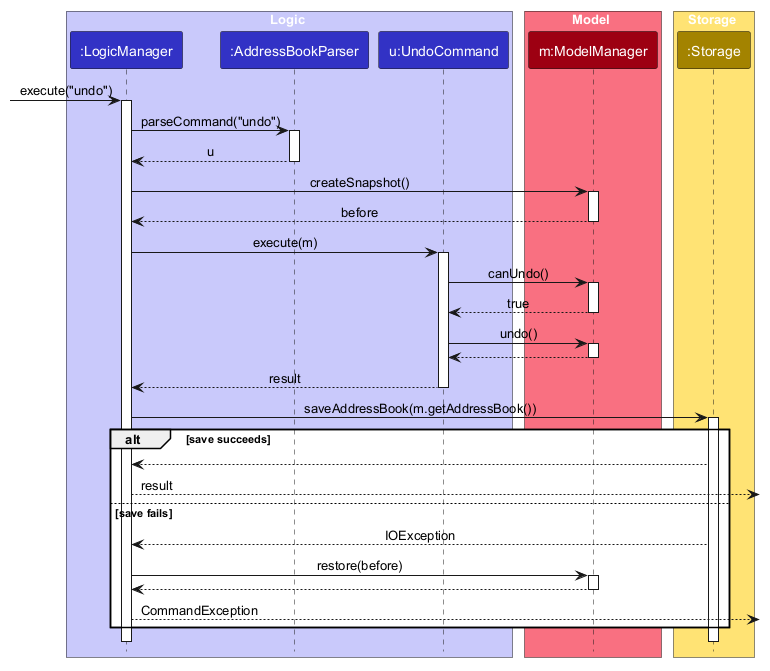

The diagram above was rendered by PlantUML. Its source (embedded in the PNG):
@startuml
!include style.puml
skinparam ArrowFontStyle plain

box Logic LOGIC_COLOR_T1
participant ":LogicManager" as LogicManager LOGIC_COLOR
participant ":AddressBookParser" as Parser LOGIC_COLOR
participant "u:UndoCommand" as UndoCommand LOGIC_COLOR
end box

box Model MODEL_COLOR_T1
participant "m:ModelManager" as Model MODEL_COLOR
end box

box Storage STORAGE_COLOR_T1
participant ":Storage" as Storage STORAGE_COLOR
end box

[-> LogicManager : execute("undo")
activate LogicManager
LogicManager -> Parser : parseCommand("undo")
activate Parser
Parser --> LogicManager : u
deactivate Parser
LogicManager -> Model : createSnapshot()
activate Model
Model --> LogicManager : before
deactivate Model
LogicManager -> UndoCommand : execute(m)
activate UndoCommand
UndoCommand -> Model : canUndo()
activate Model
Model --> UndoCommand : true
deactivate Model
UndoCommand -> Model : undo()
activate Model
Model --> UndoCommand
deactivate Model
UndoCommand --> LogicManager : result
deactivate UndoCommand
LogicManager -> Storage : saveAddressBook(m.getAddressBook())
activate Storage
alt save succeeds
    Storage --> LogicManager
    LogicManager -->] : result
else save fails
    Storage --> LogicManager : IOException
    LogicManager -> Model : restore(before)
    activate Model
    Model --> LogicManager
    deactivate Model
    LogicManager -->] : CommandException
end
deactivate Storage
deactivate LogicManager
@enduml